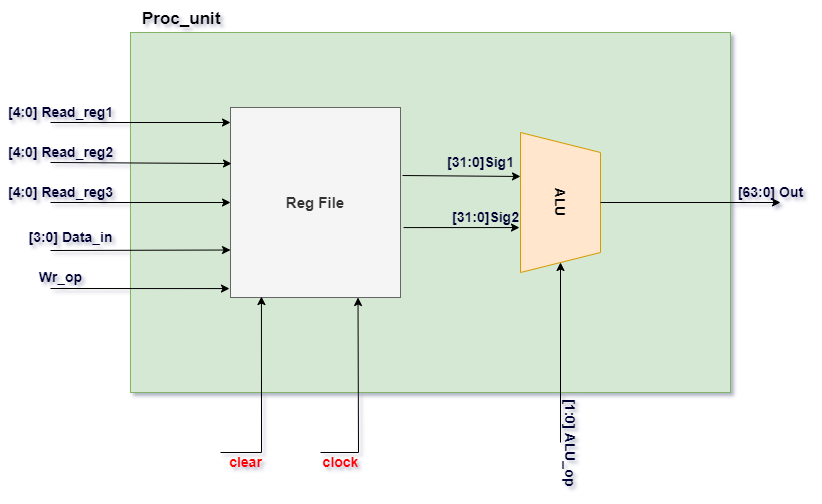

The diagram above was exported from draw.io. Its source (the exported page's mxGraphModel, read from the mxfile embedded in the PNG):
<mxGraphModel dx="1678" dy="452" grid="1" gridSize="10" guides="1" tooltips="1" connect="1" arrows="1" fold="1" page="1" pageScale="1" pageWidth="850" pageHeight="1100" math="0" shadow="0">
  <root>
    <mxCell id="0" />
    <mxCell id="1" parent="0" />
    <mxCell id="ZPj9UFg2HcarF8FbYD1f-1" value="" style="rounded=0;whiteSpace=wrap;html=1;fillColor=#d5e8d4;strokeColor=#82b366;" parent="1" vertex="1">
      <mxGeometry x="120" y="60" width="600" height="360" as="geometry" />
    </mxCell>
    <mxCell id="ZPj9UFg2HcarF8FbYD1f-2" value="&lt;b&gt;&lt;font style=&quot;font-size: 15px;&quot;&gt;Reg File&lt;/font&gt;&lt;/b&gt;" style="rounded=0;whiteSpace=wrap;html=1;fillColor=#f5f5f5;fontColor=#333333;strokeColor=#666666;" parent="1" vertex="1">
      <mxGeometry x="220" y="135" width="170" height="190" as="geometry" />
    </mxCell>
    <mxCell id="ZPj9UFg2HcarF8FbYD1f-4" value="&lt;b&gt;&lt;font style=&quot;font-size: 14px;&quot;&gt;ALU&lt;/font&gt;&lt;/b&gt;" style="shape=trapezoid;perimeter=trapezoidPerimeter;whiteSpace=wrap;html=1;fixedSize=1;rotation=90;fillColor=#ffe6cc;strokeColor=#d79b00;" parent="1" vertex="1">
      <mxGeometry x="480" y="190" width="140" height="80" as="geometry" />
    </mxCell>
    <mxCell id="ZPj9UFg2HcarF8FbYD1f-5" value="" style="endArrow=classic;html=1;rounded=0;entryX=0.314;entryY=1;entryDx=0;entryDy=0;entryPerimeter=0;exitX=1.012;exitY=0.358;exitDx=0;exitDy=0;exitPerimeter=0;" parent="1" source="ZPj9UFg2HcarF8FbYD1f-2" target="ZPj9UFg2HcarF8FbYD1f-4" edge="1">
      <mxGeometry width="50" height="50" relative="1" as="geometry">
        <mxPoint x="400" y="260" as="sourcePoint" />
        <mxPoint x="450" y="210" as="targetPoint" />
      </mxGeometry>
    </mxCell>
    <mxCell id="ZPj9UFg2HcarF8FbYD1f-6" value="" style="endArrow=classic;html=1;rounded=0;entryX=0.679;entryY=1.013;entryDx=0;entryDy=0;exitX=1.018;exitY=0.632;exitDx=0;exitDy=0;exitPerimeter=0;entryPerimeter=0;" parent="1" source="ZPj9UFg2HcarF8FbYD1f-2" target="ZPj9UFg2HcarF8FbYD1f-4" edge="1">
      <mxGeometry width="50" height="50" relative="1" as="geometry">
        <mxPoint x="400" y="260" as="sourcePoint" />
        <mxPoint x="450" y="210" as="targetPoint" />
      </mxGeometry>
    </mxCell>
    <mxCell id="ZPj9UFg2HcarF8FbYD1f-7" value="&lt;b&gt;&lt;font style=&quot;font-size: 17px;&quot;&gt;Proc_unit&lt;/font&gt;&lt;/b&gt;" style="text;whiteSpace=wrap;html=1;strokeWidth=5;shadow=1;" parent="1" vertex="1">
      <mxGeometry x="130" y="30" width="110" height="30" as="geometry" />
    </mxCell>
    <mxCell id="ZPj9UFg2HcarF8FbYD1f-8" value="" style="endArrow=classic;html=1;rounded=0;fontSize=17;entryX=0.182;entryY=0.995;entryDx=0;entryDy=0;entryPerimeter=0;" parent="1" target="ZPj9UFg2HcarF8FbYD1f-2" edge="1">
      <mxGeometry width="50" height="50" relative="1" as="geometry">
        <mxPoint x="210" y="480" as="sourcePoint" />
        <mxPoint x="500" y="200" as="targetPoint" />
        <Array as="points">
          <mxPoint x="251" y="480" />
        </Array>
      </mxGeometry>
    </mxCell>
    <mxCell id="ZPj9UFg2HcarF8FbYD1f-9" value="" style="endArrow=classic;html=1;rounded=0;fontSize=17;" parent="1" target="ZPj9UFg2HcarF8FbYD1f-1" edge="1">
      <mxGeometry width="50" height="50" relative="1" as="geometry">
        <mxPoint x="450" y="420" as="sourcePoint" />
        <mxPoint x="500" y="370" as="targetPoint" />
      </mxGeometry>
    </mxCell>
    <mxCell id="ZPj9UFg2HcarF8FbYD1f-10" value="" style="endArrow=classic;html=1;rounded=0;fontSize=17;entryX=0.75;entryY=1;entryDx=0;entryDy=0;" parent="1" target="ZPj9UFg2HcarF8FbYD1f-2" edge="1">
      <mxGeometry width="50" height="50" relative="1" as="geometry">
        <mxPoint x="310" y="480" as="sourcePoint" />
        <mxPoint x="500" y="370" as="targetPoint" />
        <Array as="points">
          <mxPoint x="348" y="480" />
        </Array>
      </mxGeometry>
    </mxCell>
    <mxCell id="ZPj9UFg2HcarF8FbYD1f-11" value="" style="endArrow=classic;html=1;rounded=0;fontSize=17;" parent="1" edge="1">
      <mxGeometry width="50" height="50" relative="1" as="geometry">
        <mxPoint x="40" y="150" as="sourcePoint" />
        <mxPoint x="220" y="150" as="targetPoint" />
      </mxGeometry>
    </mxCell>
    <mxCell id="ZPj9UFg2HcarF8FbYD1f-13" value="" style="endArrow=classic;html=1;rounded=0;fontSize=17;entryX=0.006;entryY=0.295;entryDx=0;entryDy=0;entryPerimeter=0;" parent="1" target="ZPj9UFg2HcarF8FbYD1f-2" edge="1">
      <mxGeometry width="50" height="50" relative="1" as="geometry">
        <mxPoint x="40" y="190" as="sourcePoint" />
        <mxPoint x="240" y="170" as="targetPoint" />
      </mxGeometry>
    </mxCell>
    <mxCell id="ZPj9UFg2HcarF8FbYD1f-15" value="" style="endArrow=classic;html=1;rounded=0;fontSize=17;entryX=0;entryY=0.5;entryDx=0;entryDy=0;" parent="1" target="ZPj9UFg2HcarF8FbYD1f-2" edge="1">
      <mxGeometry width="50" height="50" relative="1" as="geometry">
        <mxPoint x="40" y="230" as="sourcePoint" />
        <mxPoint x="230" y="197.5" as="targetPoint" />
      </mxGeometry>
    </mxCell>
    <mxCell id="ZPj9UFg2HcarF8FbYD1f-16" value="" style="endArrow=classic;html=1;rounded=0;fontSize=17;entryX=0;entryY=0.75;entryDx=0;entryDy=0;" parent="1" target="ZPj9UFg2HcarF8FbYD1f-2" edge="1">
      <mxGeometry width="50" height="50" relative="1" as="geometry">
        <mxPoint x="40" y="278" as="sourcePoint" />
        <mxPoint x="230" y="245" as="targetPoint" />
      </mxGeometry>
    </mxCell>
    <mxCell id="ZPj9UFg2HcarF8FbYD1f-17" value="" style="endArrow=classic;html=1;rounded=0;fontSize=17;entryX=-0.006;entryY=0.953;entryDx=0;entryDy=0;entryPerimeter=0;" parent="1" target="ZPj9UFg2HcarF8FbYD1f-2" edge="1">
      <mxGeometry width="50" height="50" relative="1" as="geometry">
        <mxPoint x="40" y="316" as="sourcePoint" />
        <mxPoint x="230" y="287.5" as="targetPoint" />
      </mxGeometry>
    </mxCell>
    <mxCell id="ZPj9UFg2HcarF8FbYD1f-18" value="" style="endArrow=classic;html=1;rounded=0;fontSize=17;" parent="1" target="ZPj9UFg2HcarF8FbYD1f-4" edge="1">
      <mxGeometry width="50" height="50" relative="1" as="geometry">
        <mxPoint x="550" y="470" as="sourcePoint" />
        <mxPoint x="420" y="220" as="targetPoint" />
      </mxGeometry>
    </mxCell>
    <mxCell id="ZPj9UFg2HcarF8FbYD1f-19" value="" style="endArrow=classic;html=1;rounded=0;fontSize=17;exitX=0.5;exitY=0;exitDx=0;exitDy=0;" parent="1" source="ZPj9UFg2HcarF8FbYD1f-4" edge="1">
      <mxGeometry width="50" height="50" relative="1" as="geometry">
        <mxPoint x="590" y="270" as="sourcePoint" />
        <mxPoint x="770" y="230" as="targetPoint" />
      </mxGeometry>
    </mxCell>
    <mxCell id="ZPj9UFg2HcarF8FbYD1f-20" value="&lt;b&gt;clear&lt;/b&gt;" style="text;html=1;align=center;verticalAlign=middle;resizable=0;points=[];autosize=1;strokeColor=none;fillColor=none;fontSize=14;fontColor=#FF0000;" parent="1" vertex="1">
      <mxGeometry x="210" y="480" width="50" height="20" as="geometry" />
    </mxCell>
    <mxCell id="ZPj9UFg2HcarF8FbYD1f-21" value="&lt;b&gt;&lt;font color=&quot;#ff0000&quot;&gt;clock&lt;/font&gt;&lt;/b&gt;" style="text;html=1;align=center;verticalAlign=middle;resizable=0;points=[];autosize=1;strokeColor=none;fillColor=none;fontSize=14;" parent="1" vertex="1">
      <mxGeometry x="305" y="480" width="50" height="20" as="geometry" />
    </mxCell>
    <mxCell id="ZPj9UFg2HcarF8FbYD1f-22" value="&lt;font color=&quot;#000033&quot;&gt;&lt;b&gt;[4:0] Read_reg1&lt;/b&gt;&lt;/font&gt;" style="text;html=1;align=center;verticalAlign=middle;resizable=0;points=[];autosize=1;strokeColor=none;fillColor=none;fontSize=14;fontColor=#FF0000;" parent="1" vertex="1">
      <mxGeometry x="-10" y="130" width="120" height="20" as="geometry" />
    </mxCell>
    <mxCell id="ZPj9UFg2HcarF8FbYD1f-23" value="&lt;b&gt;[4:0] Read_reg2&lt;/b&gt;" style="text;html=1;align=center;verticalAlign=middle;resizable=0;points=[];autosize=1;strokeColor=none;fillColor=none;fontSize=14;fontColor=#000033;" parent="1" vertex="1">
      <mxGeometry x="-10" y="170" width="120" height="20" as="geometry" />
    </mxCell>
    <mxCell id="ZPj9UFg2HcarF8FbYD1f-24" value="&lt;b&gt;[4:0] Read_reg3&lt;/b&gt;" style="text;html=1;align=center;verticalAlign=middle;resizable=0;points=[];autosize=1;strokeColor=none;fillColor=none;fontSize=14;fontColor=#000033;" parent="1" vertex="1">
      <mxGeometry x="-10" y="210" width="120" height="20" as="geometry" />
    </mxCell>
    <mxCell id="ZPj9UFg2HcarF8FbYD1f-25" value="&lt;span style=&quot;color: rgba(0, 0, 0, 0); font-family: monospace; font-size: 0px; text-align: start;&quot;&gt;%3CmxGraphModel%3E%3Croot%3E%3CmxCell%20id%3D%220%22%2F%3E%3CmxCell%20id%3D%221%22%20parent%3D%220%22%2F%3E%3CmxCell%20id%3D%222%22%20value%3D%22%26lt%3Bb%26gt%3B%5B4%3A0%5D%20Read_reg3%26lt%3B%2Fb%26gt%3B%22%20style%3D%22text%3Bhtml%3D1%3Balign%3Dcenter%3BverticalAlign%3Dmiddle%3Bresizable%3D0%3Bpoints%3D%5B%5D%3Bautosize%3D1%3BstrokeColor%3Dnone%3BfillColor%3Dnone%3BfontSize%3D14%3BfontColor%3D%23000033%3B%22%20vertex%3D%221%22%20parent%3D%221%22%3E%3CmxGeometry%20x%3D%22-10%22%20y%3D%22210%22%20width%3D%22120%22%20height%3D%2220%22%20as%3D%22geometry%22%2F%3E%3C%2FmxCell%3E%3C%2Froot%3E%3C%2FmxGraphModel%3Ed&lt;/span&gt;" style="text;html=1;align=center;verticalAlign=middle;resizable=0;points=[];autosize=1;strokeColor=none;fillColor=none;fontSize=14;fontColor=#000033;rotation=90;" parent="1" vertex="1">
      <mxGeometry x="50" y="255" width="20" height="30" as="geometry" />
    </mxCell>
    <mxCell id="ZPj9UFg2HcarF8FbYD1f-28" value="&lt;b&gt;[3:0] Data_in&lt;/b&gt;" style="text;html=1;align=center;verticalAlign=middle;resizable=0;points=[];autosize=1;strokeColor=none;fillColor=none;fontSize=14;fontColor=#000033;" parent="1" vertex="1">
      <mxGeometry x="10" y="255" width="100" height="20" as="geometry" />
    </mxCell>
    <mxCell id="ZPj9UFg2HcarF8FbYD1f-29" value="&lt;span style=&quot;color: rgba(0, 0, 0, 0); font-family: monospace; font-size: 0px; text-align: start;&quot;&gt;%3CmxGraphModel%3E%3Croot%3E%3CmxCell%20id%3D%220%22%2F%3E%3CmxCell%20id%3D%221%22%20parent%3D%220%22%2F%3E%3CmxCell%20id%3D%222%22%20value%3D%22%26lt%3Bb%26gt%3B%5B4%3A0%5D%20Read_reg3%26lt%3B%2Fb%26gt%3B%22%20style%3D%22text%3Bhtml%3D1%3Balign%3Dcenter%3BverticalAlign%3Dmiddle%3Bresizable%3D0%3Bpoints%3D%5B%5D%3Bautosize%3D1%3BstrokeColor%3Dnone%3BfillColor%3Dnone%3BfontSize%3D14%3BfontColor%3D%23000033%3B%22%20vertex%3D%221%22%20parent%3D%221%22%3E%3CmxGeometry%20x%3D%22-10%22%20y%3D%22210%22%20width%3D%22120%22%20height%3D%2220%22%20as%3D%22geometry%22%2F%3E%3C%2FmxCell%3E%3C%2Froot%3E%3C%2FmxGraphModel%3E&lt;/span&gt;&lt;span style=&quot;color: rgba(0, 0, 0, 0); font-family: monospace; font-size: 0px; text-align: start;&quot;&gt;%3CmxGraphModel%3E%3Croot%3E%3CmxCell%20id%3D%220%22%2F%3E%3CmxCell%20id%3D%221%22%20parent%3D%220%22%2F%3E%3CmxCell%20id%3D%222%22%20value%3D%22%26lt%3Bb%26gt%3B%5B4%3A0%5D%20Read_reg3%26lt%3B%2Fb%26gt%3B%22%20style%3D%22text%3Bhtml%3D1%3Balign%3Dcenter%3BverticalAlign%3Dmiddle%3Bresizable%3D0%3Bpoints%3D%5B%5D%3Bautosize%3D1%3BstrokeColor%3Dnone%3BfillColor%3Dnone%3BfontSize%3D14%3BfontColor%3D%23000033%3B%22%20vertex%3D%221%22%20parent%3D%221%22%3E%3CmxGeometry%20x%3D%22-10%22%20y%3D%22210%22%20width%3D%22120%22%20height%3D%2220%22%20as%3D%22geometry%22%2F%3E%3C%2FmxCell%3E%3C%2Froot%3E%3C%2FmxGraphModel%3E&lt;/span&gt;" style="text;html=1;align=center;verticalAlign=middle;resizable=0;points=[];autosize=1;strokeColor=none;fillColor=none;fontSize=14;fontColor=#000033;" parent="1" vertex="1">
      <mxGeometry x="60" y="295" width="20" height="30" as="geometry" />
    </mxCell>
    <mxCell id="ZPj9UFg2HcarF8FbYD1f-30" value="&lt;b&gt;Wr_op&lt;/b&gt;" style="text;html=1;align=center;verticalAlign=middle;resizable=0;points=[];autosize=1;strokeColor=none;fillColor=none;fontSize=14;fontColor=#000033;" parent="1" vertex="1">
      <mxGeometry x="20" y="295" width="60" height="20" as="geometry" />
    </mxCell>
    <mxCell id="ZPj9UFg2HcarF8FbYD1f-31" value="&lt;b&gt;[1:0] ALU_op&lt;/b&gt;" style="text;html=1;align=center;verticalAlign=middle;resizable=0;points=[];autosize=1;strokeColor=none;fillColor=none;fontSize=14;fontColor=#000033;rotation=90;" parent="1" vertex="1">
      <mxGeometry x="510" y="460" width="100" height="20" as="geometry" />
    </mxCell>
    <mxCell id="ZPj9UFg2HcarF8FbYD1f-32" value="&lt;b&gt;[63:0] Out&lt;/b&gt;" style="text;html=1;align=center;verticalAlign=middle;resizable=0;points=[];autosize=1;strokeColor=none;fillColor=none;fontSize=14;fontColor=#000033;" parent="1" vertex="1">
      <mxGeometry x="720" y="210" width="80" height="20" as="geometry" />
    </mxCell>
    <mxCell id="GCp4bJIv2v-qM3evlf-M-1" value="&lt;b style=&quot;color: rgb(0, 0, 51); font-size: 14px;&quot;&gt;[31:0]Sig1&lt;/b&gt;" style="text;html=1;align=center;verticalAlign=middle;resizable=0;points=[];autosize=1;strokeColor=none;fillColor=none;" vertex="1" parent="1">
      <mxGeometry x="430" y="180" width="80" height="20" as="geometry" />
    </mxCell>
    <mxCell id="GCp4bJIv2v-qM3evlf-M-3" value="&lt;b style=&quot;color: rgb(0, 0, 51); font-size: 14px;&quot;&gt;[31:0]Sig2&lt;/b&gt;" style="text;html=1;align=center;verticalAlign=middle;resizable=0;points=[];autosize=1;strokeColor=none;fillColor=none;" vertex="1" parent="1">
      <mxGeometry x="435" y="235" width="80" height="20" as="geometry" />
    </mxCell>
  </root>
</mxGraphModel>